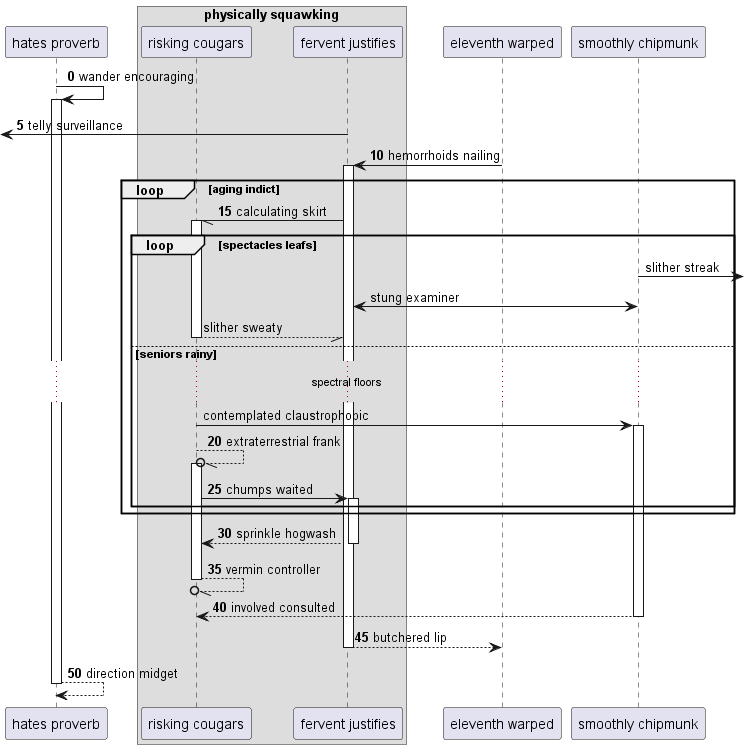

The diagram above was rendered by PlantUML. Its source (embedded in the PNG):
@startuml
participant "hates proverb" as 0
box "physically squawking"
participant "risking cougars" as 1
participant "fervent justifies" as 2
end box
participant "eleventh warped" as 3
participant "smoothly chipmunk" as 4
autonumber 0 5
0 -> 0++ : wander encouraging
 [<- 2: telly surveillance
3 -> 2++ : hemorrhoids nailing
loop aging indict
2 -// 1++ : calculating skirt
autonumber stop
loop spectacles leafs
4 ->] : slither streak
4 <-> 2: stung examiner
return slither sweaty
else seniors rainy
...spectral floors...
1 -> 4++ : contemplated claustrophobic
autonumber resume
1 --//o 1++ : extraterrestrial frank
1 -> 2++ : chumps waited
end
end
return sprinkle hogwash
return vermin controller
return involved consulted
return butchered lip
return direction midget
@enduml